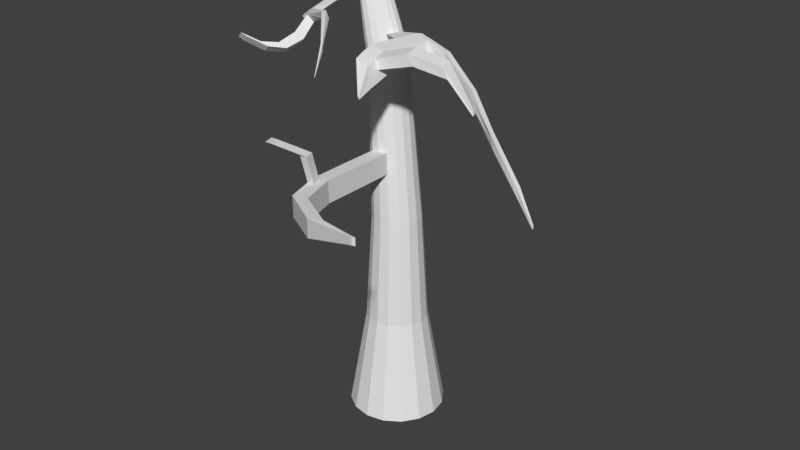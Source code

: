 # Source: baretree.blend  (saved by Blender 2.79.0; exported with 4.5.12 LTS)
import bpy
from mathutils import Matrix  # noqa: F401  (used for matrix-valued properties, if any)

bpy.ops.wm.read_factory_settings(use_empty=True)
scene = bpy.context.scene
scene.name = 'Scene'

# ---- collections
col_collection_1 = bpy.data.collections.new('Collection 1'); scene.collection.children.link(col_collection_1)

# ---- world
world_world = bpy.data.worlds.new('World'); scene.world = world_world
world_world.color = (0.05088, 0.05088, 0.05088)
world_world.use_sun_shadow = False
world_world.sun_shadow_jitter_overblur = 0.0
world_world.cycles.sampling_method = 'MANUAL'

# ---- meshes
me_cylinder = bpy.data.meshes.new('Cylinder')
me_cylinder.from_pydata([(-0.501, 2.075, -0.06382), (-1.652, 0.3054, 1.931), (0.2317, 1.929, -0.06382), (-1.61, 0.3034, 1.932), (0.8529, 1.514, -0.06382), (-1.582, 0.2846, 1.933), (1.268, 0.8929, -0.06382), (-1.572, 0.2523, 1.933), (1.414, 0.1602, -0.06382), (-1.582, 0.211, 1.933), (1.268, -0.5725, -0.06382), (-1.611, 0.1663, 1.932), (0.8529, -1.194, -0.06382), (-1.654, 0.1242, 1.931), (0.2317, -1.609, -0.06382), (-1.704, 0.09059, 1.93), (-0.501, -1.754, -0.06382), (-1.753, 0.07108, 1.929), (-1.234, -1.609, -0.06382), (-1.793, 0.06959, 1.928), (-1.855, -1.194, -0.06382), (-1.82, 0.08724, 1.928), (-2.27, -0.5725, -0.06382), (-1.829, 0.1215, 1.928), (-2.416, 0.1602, -0.06382), (-1.819, 0.1666, 1.928), (-2.27, 0.8929, -0.06382), (-1.791, 0.2148, 1.929), (-1.855, 1.514, -0.06382), (-1.75, 0.2581, 1.93), (-1.234, 1.929, -0.06382), (-1.701, 0.2897, 1.931), (-0.501, 1.384, 0.3618), (-0.501, 1.131, 0.8172), (-0.8686, 0.8151, 1.492), (-0.6137, 0.7954, 1.495), (-0.1293, 1.058, 0.8172), (-0.0327, 1.291, 0.3618), (-0.4052, 0.6796, 1.498), (0.1858, 0.847, 0.8172), (0.3643, 1.025, 0.3618), (-0.2736, 0.4886, 1.5), (0.3963, 0.5319, 0.8172), (0.6295, 0.6285, 0.3618), (-0.2367, 0.2512, 1.502), (0.4703, 0.1602, 0.8172), (0.7226, 0.1602, 0.3618), (-0.296, -0.001256, 1.502), (0.3963, -0.2115, 0.8172), (0.6295, -0.308, 0.3618), (-0.4394, -0.2381, 1.5), (0.1858, -0.5265, 0.8172), (0.3643, -0.705, 0.3618), (-0.6458, -0.4295, 1.496), (-0.1293, -0.7371, 0.8172), (-0.0327, -0.9702, 0.3618), (-0.8885, -0.5458, 1.489), (-0.501, -0.811, 0.8172), (-0.501, -1.063, 0.3618), (-1.137, -0.5609, 1.483), (-0.8726, -0.7371, 0.8172), (-0.9692, -0.9702, 0.3618), (-1.357, -0.462, 1.478), (-1.188, -0.5265, 0.8172), (-1.366, -0.705, 0.3618), (-1.51, -0.2602, 1.477), (-1.398, -0.2115, 0.8172), (-1.631, -0.308, 0.3618), (-1.565, 0.008594, 1.478), (-1.472, 0.1602, 0.8172), (-1.725, 0.1602, 0.3618), (-1.512, 0.2948, 1.482), (-1.398, 0.5319, 0.8172), (-1.631, 0.6285, 0.3618), (-1.358, 0.5488, 1.485), (-1.188, 0.847, 0.8172), (-1.366, 1.025, 0.3618), (-1.131, 0.7304, 1.489), (-0.8726, 1.058, 0.8172), (-0.9692, 1.291, 0.3618), (-1.413, 0.5821, 1.742), (-1.619, 0.4098, 1.878), (-1.536, 0.4076, 1.879), (-1.258, 0.5786, 1.745), (-1.479, 0.3718, 1.88), (-1.145, 0.5128, 1.747), (-1.458, 0.3085, 1.881), (-1.09, 0.397, 1.749), (-1.475, 0.226, 1.881), (-1.103, 0.2476, 1.749), (-1.53, 0.1352, 1.88), (-1.179, 0.08318, 1.748), (-1.612, 0.04803, 1.878), (-1.306, -0.07688, 1.745), (-1.707, -0.02411, 1.875), (-1.462, -0.2123, 1.739), (-1.803, -0.0703, 1.872), (-1.625, -0.3017, 1.733), (-1.885, -0.08091, 1.868), (-1.773, -0.3245, 1.726), (-1.941, -0.04862, 1.867), (-1.886, -0.2676, 1.723), (-1.961, 0.02205, 1.867), (-1.946, -0.1386, 1.723), (-1.943, 0.1174, 1.868), (-1.941, 0.03696, 1.725), (-1.89, 0.2186, 1.871), (-1.87, 0.2255, 1.73), (-1.811, 0.3093, 1.873), (-1.745, 0.3947, 1.734), (-1.715, 0.376, 1.876), (-1.584, 0.519, 1.738), (-0.7962, 0.7413, 1.567), (-0.6139, 0.6408, 1.569), (-0.5051, 0.4711, 1.572), (-0.485, 0.2573, 1.573), (-0.5527, 0.0272, 1.573), (-0.6952, -0.1919, 1.571), (-0.8901, -0.3727, 1.565), (-1.111, -0.4868, 1.558), (-1.332, -0.5082, 1.551), (-1.521, -0.4233, 1.546), (-1.647, -0.2413, 1.545), (-1.684, 0.004213, 1.547), (-1.624, 0.2673, 1.551), (-1.475, 0.5022, 1.556), (-1.264, 0.6721, 1.56), (-1.025, 0.7541, 1.563), (6.465, -1.195, 1.05), (6.453, -1.253, 1.05), (6.456, -1.195, 1.063), (6.445, -1.25, 1.063), (0.5657, 0.2333, 1.589), (1.917, 0.06942, 1.554), (3.52, -0.5659, 1.467), (4.628, -1.064, 1.358), (5.761, -1.042, 1.183), (5.901, -1.044, 1.128), (4.758, -0.9734, 1.289), (3.666, -0.652, 1.406), (2.18, -0.0302, 1.483), (0.843, 0.1993, 1.516), (5.87, -1.19, 1.128), (4.718, -1.18, 1.294), (3.66, -0.8804, 1.411), (2.136, -0.2583, 1.488), (0.7747, -0.02952, 1.52), (5.725, -1.201, 1.184), (4.596, -1.264, 1.364), (3.511, -0.78, 1.47), (1.847, -0.1334, 1.559), (0.4854, 0.02734, 1.593), (-1.468, 0.5496, 1.77), (-1.327, 0.5467, 1.773), (-1.225, 0.4868, 1.775), (-1.179, 0.3808, 1.777), (-1.194, 0.2437, 1.777), (-1.269, 0.09235, 1.776), (-1.39, -0.055, 1.773), (-1.536, -0.1798, 1.767), (-1.687, -0.2622, 1.761), (-1.823, -0.2835, 1.755), (-1.924, -0.2312, 1.752), (-1.974, -0.1126, 1.752), (-1.964, 0.04884, 1.755), (-1.895, 0.2219, 1.759), (-1.776, 0.3772, 1.763), (-1.626, 0.4914, 1.767), (2.519, -7.124, 1.675), (2.496, -7.115, 1.676), (2.513, -7.117, 1.68), (2.492, -7.108, 1.681), (-1.847, -1.543, 1.704), (-1.589, -2.99, 1.682), (-0.5232, -3.731, 1.735), (0.9531, -4.812, 1.775), (2.06, -6.298, 1.724), (1.934, -6.223, 1.727), (0.769, -4.804, 1.768), (-0.5749, -3.881, 1.713), (-1.703, -3.128, 1.666), (-1.99, -1.628, 1.691), (-2.085, -1.571, 1.717), (-1.876, -3.118, 1.687), (-0.8363, -3.947, 1.731), (0.5994, -4.762, 1.79), (1.881, -6.179, 1.744), (2.008, -6.25, 1.74), (0.7902, -4.756, 1.797), (-0.7739, -3.783, 1.752), (-1.765, -2.984, 1.702), (-1.949, -1.488, 1.729), (-0.7975, -3.572, 1.715), (-0.8361, -3.75, 1.691), (-1.095, -3.816, 1.709), (-1.043, -3.623, 1.733), (-1.643, -5.857, 1.686), (-1.852, -5.924, 1.698), (-1.902, -5.733, 1.661), (-2.111, -5.801, 1.674), (-0.7544, -4.609, 1.689), (-0.8771, -5.223, 1.666), (-1.255, -5.648, 1.672), (-1.026, -5.576, 1.658), (-0.6134, -5.146, 1.649), (-0.4649, -4.531, 1.668), (-1.02, -4.481, 1.666), (-1.142, -5.099, 1.643), (-1.515, -5.525, 1.647), (-1.289, -5.453, 1.633), (-0.8785, -5.021, 1.625), (-0.7305, -4.403, 1.645), (-1.637, 0.3475, 1.916), (-1.579, 0.3451, 1.917), (-1.54, 0.3194, 1.917), (-1.525, 0.2748, 1.918), (-1.539, 0.2176, 1.918), (-1.578, 0.1552, 1.917), (-1.636, 0.09564, 1.916), (-1.704, 0.04726, 1.914), (-1.771, 0.01869, 1.912), (-1.829, 0.01396, 1.91), (-1.866, 0.03786, 1.909), (-1.879, 0.08616, 1.909), (-1.866, 0.1503, 1.91), (-1.828, 0.2189, 1.912), (-1.771, 0.2803, 1.913), (-1.704, 0.3252, 1.914), (2.253, -0.8462, 2.011), (2.212, -0.8762, 2.01), (2.249, -0.8473, 2.003), (2.208, -0.879, 2.002), (-1.224, -0.1685, 1.912), (-0.5353, -0.7009, 1.91), (0.7919, -0.9832, 1.941), (0.5907, -1.096, 1.935), (-0.6462, -0.8085, 1.907), (-1.301, -0.2482, 1.91), (-1.324, -0.2134, 1.93), (-0.6598, -0.7795, 1.933), (0.6341, -1.078, 1.965), (0.8399, -0.9751, 1.969), (-0.5424, -0.6824, 1.936), (-1.252, -0.1431, 1.932), (-1.668, 0.2863, 1.936), (-1.633, 0.2846, 1.937), (-1.609, 0.2688, 1.937), (-1.6, 0.2415, 1.937), (-1.609, 0.2066, 1.937), (-1.633, 0.1689, 1.937), (-1.669, 0.1333, 1.936), (-1.712, 0.105, 1.935), (-1.753, 0.08851, 1.934), (-1.787, 0.08726, 1.933), (-1.81, 0.1022, 1.933), (-1.817, 0.1311, 1.933), (-1.808, 0.1692, 1.933), (-1.785, 0.2099, 1.934), (-1.75, 0.2464, 1.935), (-1.709, 0.2731, 1.935), (1.12, 0.1718, 1.575), (1.375, 0.1253, 1.503), (1.31, -0.1006, 1.507), (1.042, -0.03202, 1.579), (1.329, -3.96, 1.482), (1.3, -3.954, 1.489), (1.384, -3.965, 1.481), (1.356, -3.96, 1.488), (0.3735, -1.004, 1.598), (0.2676, -2.034, 1.602), (0.4353, -3.038, 1.58), (1.004, -3.165, 1.561), (0.824, -2.094, 1.589), (0.9298, -1.064, 1.584), (1.258, -3.264, 1.496), (1.103, -2.162, 1.517), (1.214, -1.137, 1.512), (0.778, -3.179, 1.507), (0.5569, -2.091, 1.53), (0.6627, -1.061, 1.525), (0.3435, -2.563, 1.592), (0.9002, -2.624, 1.578), (1.18, -2.702, 1.506), (0.6353, -2.625, 1.519), (-0.703, 0.7689, 1.53), (-0.5073, 0.6606, 1.533), (-0.3869, 0.48, 1.535), (-0.3582, 0.2542, 1.537), (-0.7653, -0.4017, 1.53), (-0.9976, -0.5169, 1.523), (-1.233, -0.5351, 1.516), (-1.437, -0.4431, 1.511), (-1.577, -0.251, 1.51), (-1.624, 0.006451, 1.512), (-1.567, 0.2814, 1.516), (-1.415, 0.526, 1.52), (-1.196, 0.7019, 1.524), (-0.945, 0.7853, 1.527), (6.46, -1.195, 1.056), (6.449, -1.252, 1.056), (1.995, -0.1967, 1.522), (3.597, -0.8435, 1.44), (4.654, -1.219, 1.33), (5.802, -1.193, 1.155), (0.7074, 0.2159, 1.552), (2.052, 0.01885, 1.518), (3.602, -0.6205, 1.436), (4.691, -1.016, 1.325), (5.835, -1.04, 1.154), (1.25, 0.1481, 1.538), (1.179, -0.06697, 1.542), (1.315, -3.957, 1.486), (1.37, -3.963, 1.484), (0.5212, -1.033, 1.561), (0.4154, -2.063, 1.565), (0.6296, -3.126, 1.54), (1.069, -1.099, 1.547), (0.9615, -2.129, 1.552), (1.139, -3.238, 1.525), (1.041, -2.671, 1.541), (0.4912, -2.592, 1.555), (4.542, -2.04, 1.46), (4.562, -2.179, 1.458), (4.578, -2.049, 1.451), (4.598, -2.188, 1.448), (2.4, -2.541, 1.582), (3.718, -2.398, 1.562), (3.528, -2.394, 1.602), (2.204, -2.52, 1.621), (2.123, -2.01, 1.632), (3.458, -1.95, 1.611), (3.659, -1.991, 1.57), (2.326, -2.046, 1.592), (-0.6158, 1.033, 1.028), (-0.2806, 0.9757, 1.029), (0.00122, 0.7947, 1.03), (0.1871, 0.5184, 1.03), (0.2495, 0.1886, 1.031), (0.1801, -0.1458, 1.031), (-0.009454, -0.4365, 1.031), (-0.2906, -0.641, 1.029), (-0.622, -0.7282, 1.027), (-0.9553, -0.682, 1.025), (-1.241, -0.5064, 1.024), (-1.433, -0.2267, 1.023), (-1.501, 0.1129, 1.024), (-1.434, 0.4578, 1.025), (-1.241, 0.7538, 1.026), (-0.9532, 0.9554, 1.027), (-0.6629, 0.9921, 1.115), (-0.3427, 0.942, 1.116), (-0.07455, 0.7732, 1.117), (0.1012, 0.5128, 1.118), (0.1588, 0.2003, 1.119), (0.09135, -0.1188, 1.119), (-0.08961, -0.3995, 1.118), (-0.3568, -0.6016, 1.116), (-0.6717, -0.6942, 1.113), (-0.9893, -0.6595, 1.11), (-1.262, -0.4981, 1.108), (-1.447, -0.2329, 1.108), (-1.513, 0.09342, 1.108), (-1.448, 0.4274, 1.11), (-1.263, 0.7156, 1.112), (-0.9862, 0.9134, 1.113), (4.269, -7.452, 1.174), (4.157, -7.482, 1.173), (4.045, -7.466, 1.172), (4.247, -7.439, 1.203), (4.141, -7.47, 1.202), (4.033, -7.458, 1.201), (-0.4966, -2.422, 1.035), (-0.3712, -4.116, 1.044), (0.2066, -5.67, 1.053), (2.119, -6.899, 1.097), (1.669, -6.841, 1.083), (-0.1919, -5.619, 1.048), (-0.7045, -4.07, 1.042), (-0.8299, -2.376, 1.033), (-0.5463, -2.388, 1.122), (-0.4209, -4.082, 1.13), (0.1602, -5.639, 1.138), (2.081, -6.874, 1.167), (2.38, -6.837, 1.175), (0.48, -5.577, 1.143), (-0.106, -3.99, 1.133), (-0.2314, -2.296, 1.124), (1.658, -6.826, 1.157), (-0.2218, -5.598, 1.133), (-0.7384, -4.048, 1.127), (-0.8639, -2.354, 1.119), (2.44, -6.871, 1.107), (0.5431, -5.615, 1.058), (-0.03977, -4.029, 1.046), (-0.1652, -2.335, 1.037), (-0.2075, -4.557, 1.046), (-0.5593, -4.509, 1.043), (-0.2563, -4.523, 1.132), (0.06001, -4.44, 1.136), (-0.5921, -4.487, 1.129), (0.1253, -4.478, 1.049), (-1.979, -4.477, 1.258), (-2.297, -4.442, 1.255), (-1.815, -4.918, 1.26), (-2.151, -4.882, 1.257), (-0.6878, -4.121, 1.231), (-0.5232, -4.562, 1.233), (-0.859, -4.526, 1.23), (-1.005, -4.087, 1.228)], [], [(212, 1, 3, 213), (213, 3, 5, 214), (214, 5, 7, 215), (215, 7, 9, 216), (216, 9, 11, 217), (235, 234, 230, 231), (218, 13, 15, 219), (219, 15, 17, 220), (220, 17, 19, 221), (221, 19, 21, 222), (222, 21, 23, 223), (223, 23, 25, 224), (224, 25, 27, 225), (225, 27, 29, 226), (5, 3, 245, 246), (226, 29, 31, 227), (227, 31, 1, 212), (0, 2, 4, 6, 8, 10, 12, 14, 16, 18, 20, 22, 24, 26, 28, 30), (30, 79, 32, 0), (79, 78, 33, 32), (364, 77, 34, 349), (28, 76, 79, 30), (76, 75, 78, 79), (363, 74, 77, 364), (26, 73, 76, 28), (73, 72, 75, 76), (362, 71, 74, 363), (24, 70, 73, 26), (70, 69, 72, 73), (361, 68, 71, 362), (22, 67, 70, 24), (67, 66, 69, 70), (360, 65, 68, 361), (20, 64, 67, 22), (64, 63, 66, 67), (359, 62, 65, 360), (18, 61, 64, 20), (61, 60, 63, 64), (358, 59, 62, 359), (16, 58, 61, 18), (58, 57, 60, 61), (357, 56, 59, 358), (14, 55, 58, 16), (55, 54, 57, 58), (356, 53, 56, 357), (12, 52, 55, 14), (52, 51, 54, 55), (355, 50, 53, 356), (10, 49, 52, 12), (49, 48, 51, 52), (354, 47, 50, 355), (8, 46, 49, 10), (46, 45, 48, 49), (353, 44, 47, 354), (6, 43, 46, 8), (43, 42, 45, 46), (352, 41, 44, 353), (4, 40, 43, 6), (40, 39, 42, 43), (351, 38, 41, 352), (2, 37, 40, 4), (37, 36, 39, 40), (350, 35, 38, 351), (0, 32, 37, 2), (32, 33, 36, 37), (349, 34, 35, 350), (126, 111, 80, 127), (167, 110, 81, 152), (125, 109, 111, 126), (166, 108, 110, 167), (124, 107, 109, 125), (165, 106, 108, 166), (123, 105, 107, 124), (164, 104, 106, 165), (122, 103, 105, 123), (163, 102, 104, 164), (121, 101, 103, 122), (162, 100, 102, 163), (120, 99, 101, 121), (161, 98, 100, 162), (119, 97, 99, 120), (160, 96, 98, 161), (118, 95, 97, 119), (159, 94, 96, 160), (117, 93, 95, 118), (158, 92, 94, 159), (116, 91, 93, 117), (157, 90, 92, 158), (115, 89, 91, 116), (156, 88, 90, 157), (114, 87, 89, 115), (155, 86, 88, 156), (113, 85, 87, 114), (154, 84, 86, 155), (112, 83, 85, 113), (153, 82, 84, 154), (127, 80, 83, 112), (152, 81, 82, 153), (297, 127, 112, 284), (284, 112, 113, 285), (285, 113, 114, 286), (286, 114, 115, 287), (308, 136, 130, 298), (47, 116, 117, 50), (50, 117, 118, 288, 53), (288, 118, 119, 289), (289, 119, 120, 290), (290, 120, 121, 291), (291, 121, 122, 292), (292, 122, 123, 293), (293, 123, 124, 294), (294, 124, 125, 295), (295, 125, 126, 296), (296, 126, 127, 297), (298, 130, 131, 299), (142, 137, 128, 129), (303, 142, 129, 299), (136, 147, 131, 130), (115, 116, 151, 132), (260, 263, 150, 133), (133, 150, 149, 134), (134, 149, 148, 135), (135, 148, 147, 136), (268, 117, 50, 279, 313), (310, 262, 145, 300), (300, 145, 144, 301), (301, 144, 143, 302), (302, 143, 142, 303), (47, 44, 141, 146), (262, 261, 140, 145), (145, 140, 139, 144), (144, 139, 138, 143), (143, 138, 137, 142), (287, 115, 132, 304), (309, 260, 133, 305), (305, 133, 134, 306), (306, 134, 135, 307), (307, 135, 136, 308), (80, 152, 153, 83), (83, 153, 154, 85), (85, 154, 155, 87), (87, 155, 156, 89), (89, 156, 157, 91), (91, 157, 158, 93), (93, 158, 159, 95), (95, 159, 160, 97), (177, 176, 168, 169), (99, 161, 162, 101), (101, 162, 163, 103), (103, 163, 164, 105), (105, 164, 165, 107), (107, 165, 166, 109), (109, 166, 167, 111), (111, 167, 152, 80), (168, 170, 171, 169), (187, 186, 171, 170), (186, 177, 169, 171), (176, 187, 170, 168), (97, 160, 191, 172), (172, 191, 190, 173), (192, 195, 189, 174), (174, 189, 188, 175), (175, 188, 187, 176), (161, 99, 181, 182), (182, 181, 180, 183), (203, 202, 197, 196), (184, 179, 178, 185), (185, 178, 177, 186), (160, 161, 182, 191), (191, 182, 183, 190), (195, 194, 184, 189), (189, 184, 185, 188), (188, 185, 186, 187), (99, 97, 172, 181), (181, 172, 173, 180), (193, 192, 174, 179), (179, 174, 175, 178), (178, 175, 176, 177), (180, 173, 192, 193), (190, 183, 194, 195), (183, 180, 193, 194), (173, 190, 195, 192), (199, 198, 196, 197), (202, 208, 199, 197), (209, 203, 196, 198), (208, 209, 198, 199), (194, 193, 211, 206), (206, 211, 210, 207), (207, 210, 209, 208), (193, 179, 205, 211), (211, 205, 204, 210), (210, 204, 203, 209), (184, 194, 206, 200), (200, 206, 207, 201), (201, 207, 208, 202), (179, 184, 200, 205), (205, 200, 201, 204), (204, 201, 202, 203), (110, 227, 212, 81), (108, 226, 227, 110), (106, 225, 226, 108), (104, 224, 225, 106), (102, 223, 224, 104), (100, 222, 223, 102), (98, 221, 222, 100), (96, 220, 221, 98), (94, 219, 220, 96), (92, 218, 219, 94), (90, 217, 218, 92), (88, 216, 217, 90), (86, 215, 216, 88), (84, 214, 215, 86), (82, 213, 214, 84), (81, 212, 213, 82), (230, 228, 229, 231), (241, 240, 229, 228), (234, 241, 228, 230), (240, 235, 231, 229), (13, 218, 237, 238), (238, 237, 236, 239), (239, 236, 235, 240), (217, 11, 243, 232), (232, 243, 242, 233), (233, 242, 241, 234), (11, 13, 238, 243), (243, 238, 239, 242), (242, 239, 240, 241), (218, 217, 232, 237), (237, 232, 233, 236), (236, 233, 234, 235), (245, 244, 259, 258, 257, 256, 255, 254, 253, 252, 251, 250, 249, 248, 247, 246), (15, 13, 250, 251), (25, 23, 255, 256), (11, 9, 248, 249), (21, 19, 253, 254), (31, 29, 258, 259), (7, 5, 246, 247), (17, 15, 251, 252), (3, 1, 244, 245), (27, 25, 256, 257), (13, 11, 249, 250), (23, 21, 254, 255), (1, 31, 259, 244), (9, 7, 247, 248), (19, 17, 252, 253), (29, 27, 257, 258), (304, 132, 260, 309), (146, 141, 261, 262), (271, 270, 265, 267), (132, 151, 263, 260), (311, 264, 266, 312), (318, 271, 267, 312), (277, 274, 266, 264), (315, 277, 264, 311), (47, 146, 279, 50), (313, 279, 278, 314), (320, 283, 277, 315), (146, 262, 276, 279), (279, 276, 275, 278), (283, 282, 274, 277), (310, 263, 273, 316), (316, 273, 272, 317), (319, 281, 271, 318), (263, 151, 268, 273), (273, 268, 269, 272), (281, 280, 270, 271), (116, 151, 268, 117), (272, 269, 280, 281), (327, 326, 324, 322), (278, 275, 282, 283), (314, 278, 283, 320), (269, 314, 320, 280), (275, 317, 319, 282), (282, 319, 318, 274), (276, 316, 317, 275), (262, 310, 316, 276), (280, 320, 315, 270), (268, 313, 314, 269), (270, 315, 311, 265), (274, 318, 312, 266), (265, 311, 312, 267), (141, 304, 309, 261), (138, 307, 308, 137), (139, 306, 307, 138), (140, 305, 306, 139), (261, 309, 305, 140), (44, 287, 304, 141), (148, 302, 303, 147), (149, 301, 302, 148), (150, 300, 301, 149), (263, 310, 300, 150), (147, 303, 299, 131), (128, 298, 299, 129), (77, 296, 297, 34), (74, 295, 296, 77), (71, 294, 295, 74), (68, 293, 294, 71), (65, 292, 293, 68), (62, 291, 292, 65), (59, 290, 291, 62), (56, 289, 290, 59), (53, 288, 289, 56), (137, 308, 298, 128), (41, 286, 287, 44), (38, 285, 286, 41), (35, 284, 285, 38), (34, 297, 284, 35), (323, 321, 322, 324), (331, 330, 321, 323), (326, 331, 323, 324), (330, 327, 322, 321), (272, 281, 328, 329), (329, 328, 327, 330), (319, 317, 332, 325), (325, 332, 331, 326), (317, 272, 329, 332), (332, 329, 330, 331), (281, 319, 325, 328), (328, 325, 326, 327), (33, 333, 334, 36), (36, 334, 335, 39), (39, 335, 336, 42), (42, 336, 337, 45), (45, 337, 338, 48), (48, 338, 339, 51), (51, 339, 340, 54), (54, 340, 341, 57), (57, 341, 342, 60), (60, 342, 343, 63), (63, 343, 344, 66), (66, 344, 345, 69), (69, 345, 346, 72), (72, 346, 347, 75), (75, 347, 348, 78), (78, 348, 333, 33), (333, 349, 350, 334), (334, 350, 351, 335), (335, 351, 352, 336), (336, 352, 353, 337), (337, 353, 354, 338), (338, 354, 355, 339), (339, 355, 356, 340), (383, 382, 369, 368), (365, 368, 369, 370, 367, 366), (342, 358, 359, 343), (343, 359, 360, 344), (344, 360, 361, 345), (345, 361, 362, 346), (346, 362, 363, 347), (347, 363, 364, 348), (348, 364, 349, 333), (375, 374, 366, 367), (387, 375, 367, 370), (391, 383, 368, 365), (382, 387, 370, 369), (374, 391, 365, 366), (341, 340, 394, 371), (371, 394, 393, 372), (395, 400, 392, 373), (373, 392, 391, 374), (357, 358, 390, 379), (379, 390, 389, 380), (397, 399, 388, 381), (381, 388, 387, 382), (340, 356, 386, 394), (394, 386, 385, 393), (400, 398, 384, 392), (392, 384, 383, 391), (358, 342, 378, 390), (390, 378, 377, 389), (399, 396, 376, 388), (388, 376, 375, 387), (342, 341, 371, 378), (378, 371, 372, 377), (396, 395, 373, 376), (376, 373, 374, 375), (356, 357, 379, 386), (386, 379, 380, 385), (398, 397, 381, 384), (384, 381, 382, 383), (385, 380, 397, 398), (377, 372, 395, 396), (389, 377, 396, 399), (393, 385, 398, 400), (406, 405, 401, 403), (372, 393, 400, 395), (401, 402, 404, 403), (408, 407, 404, 402), (405, 408, 402, 401), (407, 406, 403, 404), (399, 397, 406, 407), (380, 389, 408, 405), (389, 399, 407, 408), (397, 380, 405, 406)])
me_cylinder.use_remesh_preserve_volume = False
me_cylinder.use_remesh_preserve_attributes = False
me_cylinder.use_mirror_vertex_groups = False
me_cylinder.update()

# ---- objects
ob_cylinder = bpy.data.objects.new('Cylinder', me_cylinder)

# ---- transforms, parenting, visibility, modifiers, constraints
ob_cylinder.location = (0.0, 0.0, 0.0)
ob_cylinder.scale = (0.1056, 0.1056, 1.0)
ob_cylinder.lineart.crease_threshold = 0.0

# ---- collection membership
col_collection_1.objects.link(ob_cylinder)

# ---- scene / render settings (as saved in the file)
scene.frame_start = 1; scene.frame_end = 250; scene.frame_set(1)
scene.render.engine = 'BLENDER_EEVEE_NEXT'
scene.render.resolution_percentage = 50
scene.render.dither_intensity = 0.0
scene.cycles.use_denoising = False
scene.cycles.samples = 128
scene.cycles.sampling_pattern = 'TABULATED_SOBOL'
scene.cycles.use_adaptive_sampling = False
scene.cycles.use_light_tree = False
scene.cycles.blur_glossy = 0.0
scene.cycles.sample_clamp_indirect = 0.0
scene.view_settings.view_transform = 'Standard'
bpy.context.view_layer.update()

# ---- added for rendering (the .blend has no active camera and no usable light): camera, sun
cam_auto = bpy.data.cameras.new('AutoCamera')
cam_auto.lens = 50.0
cam_auto.sensor_width = 36.0
cam_auto.clip_end = 1000.0
ob_auto_camera = bpy.data.objects.new('AutoCamera', cam_auto)
scene.collection.objects.link(ob_auto_camera)
ob_auto_camera.location = (2.5184, -3.05102, 2.81728)
ob_auto_camera.rotation_euler = (1.09748, -7.21219e-08, 0.694738)
scene.camera = ob_auto_camera
light_auto_sun = bpy.data.lights.new('AutoSun', 'SUN')
light_auto_sun.energy = 3.0
light_auto_sun.angle = 0.0523599
ob_auto_sun = bpy.data.objects.new('AutoSun', light_auto_sun)
scene.collection.objects.link(ob_auto_sun)
ob_auto_sun.rotation_euler = (0.872665, 0.174533, 0.523599)
bpy.context.view_layer.update()
